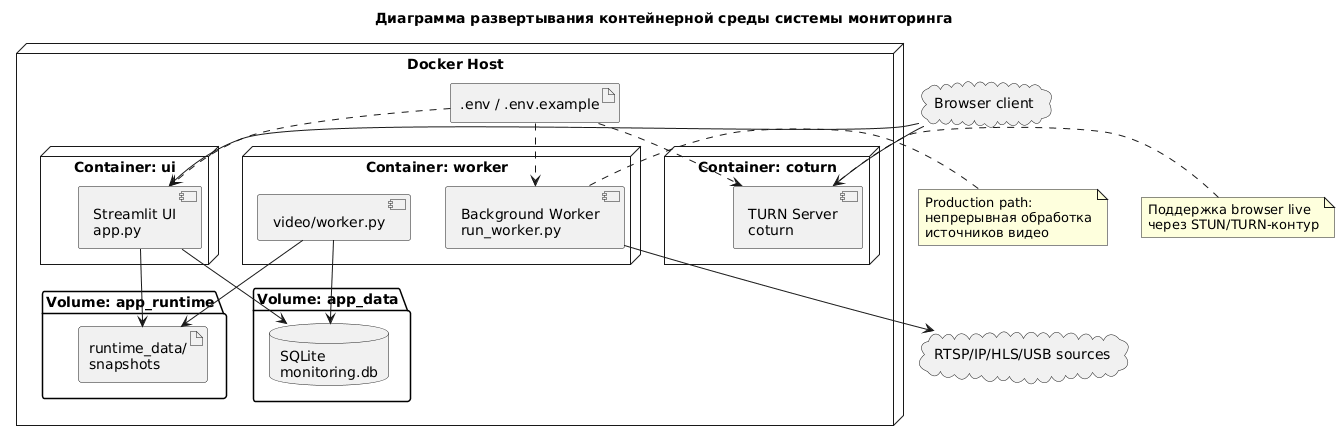

The diagram above was rendered by PlantUML. Its source (embedded in the PNG):
@startuml
title Диаграмма развертывания контейнерной среды системы мониторинга

node "Docker Host" {
  node "Container: ui" {
    component "Streamlit UI\napp.py"
  }

  node "Container: worker" {
    component "Background Worker\nrun_worker.py"
    component "video/worker.py"
  }

  node "Container: coturn" {
    component "TURN Server\ncoturn"
  }

  folder "Volume: app_data" {
    database "SQLite\nmonitoring.db"
  }

  folder "Volume: app_runtime" {
    artifact "runtime_data/\nsnapshots"
  }

  artifact ".env / .env.example" as Env
}

cloud "RTSP/IP/HLS/USB sources" as VideoSources
cloud "Browser client" as Browser

Browser --> "Streamlit UI\napp.py"
Browser --> "TURN Server\ncoturn"
"Background Worker\nrun_worker.py" --> VideoSources
"video/worker.py" --> "SQLite\nmonitoring.db"
"video/worker.py" --> "runtime_data/\nsnapshots"
"Streamlit UI\napp.py" --> "SQLite\nmonitoring.db"
"Streamlit UI\napp.py" --> "runtime_data/\nsnapshots"
Env ..> "Streamlit UI\napp.py"
Env ..> "Background Worker\nrun_worker.py"
Env ..> "TURN Server\ncoturn"

note right of "Background Worker\nrun_worker.py"
Production path:
непрерывная обработка
источников видео
end note

note left of "TURN Server\ncoturn"
Поддержка browser live
через STUN/TURN-контур
end note

@enduml